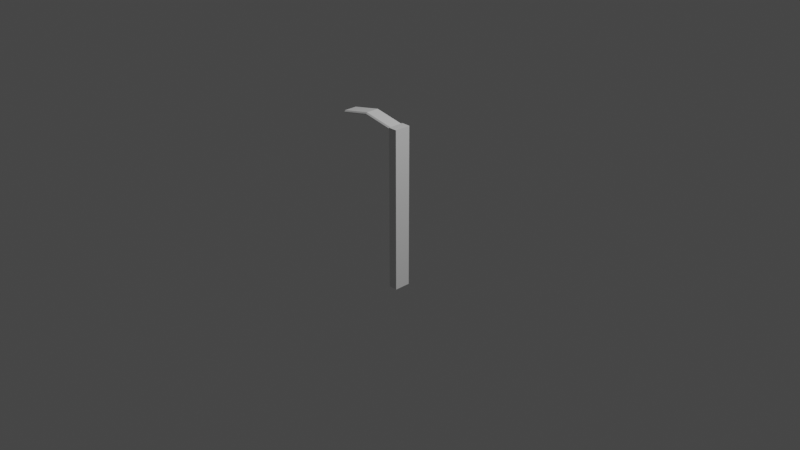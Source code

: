 # Source: lamppost.blend  (saved by Blender 2.80.74; exported with 4.5.12 LTS)
import bpy
from mathutils import Matrix  # noqa: F401  (used for matrix-valued properties, if any)

bpy.ops.wm.read_factory_settings(use_empty=True)
scene = bpy.context.scene
scene.name = 'Scene'

# ---- collections
col_collection = bpy.data.collections.new('Collection'); scene.collection.children.link(col_collection)

# ---- materials (node trees are filled in below, after node groups)
mat_material = bpy.data.materials.new('Material')
mat_material.alpha_threshold = 0.0
mat_material.use_transparent_shadow = False
mat_material.line_color = (0.0, 0.0, 0.0, 1.0)

# ---- material node trees
mat_material.use_nodes = True; mat_material.node_tree.nodes.clear()
_N = mat_material.node_tree.nodes; _L = mat_material.node_tree.links
n0 = _N.new('ShaderNodeOutputMaterial'); n0.name = 'Material Output'; n0.location = (300, 300)
n1 = _N.new('ShaderNodeBsdfPrincipled'); n1.name = 'Principled BSDF'; n1.location = (10, 300)
n1.distribution = 'GGX'
n1.subsurface_method = 'BURLEY'
n1.inputs[2].default_value = 0.4
n1.inputs[3].default_value = 1.45
n1.inputs[27].default_value = (0.0, 0.0, 0.0, 1.0)
n1.inputs[28].default_value = 1.0
_L.new(n1.outputs[0], n0.inputs[0])
n0.is_active_output = True

# ---- world
world_world = bpy.data.worlds.new('World'); scene.world = world_world
world_world.use_nodes = True; world_world.node_tree.nodes.clear()
_N = world_world.node_tree.nodes; _L = world_world.node_tree.links
n0 = _N.new('ShaderNodeOutputWorld'); n0.name = 'World Output'; n0.location = (300, 300)
n1 = _N.new('ShaderNodeBackground'); n1.name = 'Background'; n1.location = (10, 300)
n1.inputs[0].default_value = (0.05088, 0.05088, 0.05088, 1.0)
_L.new(n1.outputs[0], n0.inputs[0])
n0.is_active_output = True
world_world.color = (0.05088, 0.05088, 0.05088)
world_world.use_sun_shadow = False
world_world.sun_shadow_jitter_overblur = 0.0

# ---- cameras
cam_camera = bpy.data.cameras.new('Camera')
cam_camera.clip_end = 100.0
cam_camera.ortho_scale = 7.314

# ---- lights
light_light = bpy.data.lights.new('Light', 'POINT')
light_light.transmission_factor = 0.0
light_light.energy = 1000.0
light_light.shadow_soft_size = 0.1
light_light.shadow_maximum_resolution = 0.006
light_light.use_absolute_resolution = True

# ---- meshes
me_cube = bpy.data.meshes.new('Cube')
me_cube.from_pydata([(1.0, 1.0, 1.0), (1.0, 1.0, -1.0), (1.0, -1.0, 1.0), (1.0, -1.0, -1.0), (-1.0, 1.0, 1.0), (-1.0, 1.0, -1.0), (-1.0, -1.0, 1.0), (-1.0, -1.0, -1.0)], [], [(0, 4, 6, 2), (3, 2, 6, 7), (7, 6, 4, 5), (5, 1, 3, 7), (1, 0, 2, 3), (5, 4, 0, 1)])
_uv = me_cube.uv_layers.new(name='UVMap')
_uv.uv.foreach_set('vector', [0.375, 0.0, 0.625, 0.0, 0.625, 0.25, 0.375, 0.25, 0.375, 0.25, 0.625, 0.25, 0.625, 0.5, 0.375, 0.5, 0.375, 0.5, 0.625, 0.5, 0.625, 0.75, 0.375, 0.75, 0.375, 0.75, 0.625, 0.75, 0.625, 1.0, 0.375, 1.0, 0.125, 0.5, 0.375, 0.5, 0.375, 0.75, 0.125, 0.75, 0.625, 0.5, 0.875, 0.5, 0.875, 0.75, 0.625, 0.75])
me_cube.materials.append(mat_material)
me_cube.use_remesh_preserve_volume = False
me_cube.use_remesh_preserve_attributes = False
me_cube.use_mirror_vertex_groups = False
me_cube.update()

# ---- curves / text
cu_beziercurve = bpy.data.curves.new('BezierCurve', 'CURVE')
cu_beziercurve.dimensions = '2D'
_sp = cu_beziercurve.splines.new('BEZIER'); _sp.bezier_points.add(1)
_sp.bezier_points.foreach_set('co', [-0.9729, -0.007075, 0.0, 1.0, 0.0, 0.0])
_sp.bezier_points.foreach_set('handle_left', [-1.751, -0.2202, 0.0, 0.0, 0.0, 0.0])
_sp.bezier_points.foreach_set('handle_right', [-0.01929, 0.2542, 0.0, 2.0, 0.0, 0.0])
for _p, _l, _r in zip(_sp.bezier_points, ['ALIGNED', 'ALIGNED'], ['ALIGNED', 'ALIGNED']): _p.handle_left_type = _l; _p.handle_right_type = _r
_sp.order_u = 0
_sp.order_v = 0
_sp.resolution_u = 5
_sp.use_smooth = False
cu_beziercurve.use_path = True
cu_beziercurve.use_path_clamp = True
cu_beziercurve.bevel_resolution = 0
cu_beziercurve.extrude = 0.12
cu_beziercurve.bevel_depth = 0.02
cu_beziercurve.resolution_u = 2

# ---- objects
ob_cube = bpy.data.objects.new('Cube', me_cube)
ob_light = bpy.data.objects.new('Light', light_light)
ob_camera = bpy.data.objects.new('Camera', cam_camera)
ob_beziercurve = bpy.data.objects.new('BezierCurve', cu_beziercurve)

# ---- transforms, parenting, visibility, modifiers, constraints
ob_cube.location = (0.0, 0.0, 0.1134)
ob_cube.scale = (0.04902, 0.08923, 0.8839)
ob_cube.lock_rotations_4d = False
ob_cube.empty_display_type = 'ARROWS'
ob_cube.lineart.crease_threshold = 0.0
ob_light.location = (4.076, 1.005, 5.904)
ob_light.rotation_euler = (0.6503, 0.05522, 1.866)
ob_light.lock_rotations_4d = False
ob_light.empty_display_type = 'ARROWS'
ob_light.color = (0.0, 0.0, 0.0, 0.0)
ob_light.lineart.crease_threshold = 0.0
ob_camera.location = (7.359, -6.926, 4.958)
ob_camera.rotation_euler = (1.109, 0.0, 0.8149)
ob_camera.lock_rotations_4d = False
ob_camera.empty_display_type = 'ARROWS'
ob_camera.color = (0.0, 0.0, 0.0, 0.0)
ob_camera.display_type = 'WIRE'
ob_camera.lineart.crease_threshold = 0.0
ob_beziercurve.location = (-0.3864, 0.0, 0.9828)
ob_beziercurve.rotation_euler = (1.571, -0.0, 0.0)
ob_beziercurve.scale = (0.3415, 0.6636, 0.594)
ob_beziercurve.lineart.crease_threshold = 0.0

# ---- collection membership
col_collection.objects.link(ob_cube)
col_collection.objects.link(ob_light)
col_collection.objects.link(ob_camera)
col_collection.objects.link(ob_beziercurve)

# ---- scene / render settings (as saved in the file)
scene.camera = ob_camera
scene.frame_start = 1; scene.frame_end = 250; scene.frame_set(0)
scene.render.engine = 'BLENDER_EEVEE_NEXT'
scene.cycles.use_denoising = False
scene.cycles.samples = 128
scene.cycles.sampling_pattern = 'TABULATED_SOBOL'
scene.cycles.use_adaptive_sampling = False
scene.cycles.use_light_tree = False
scene.view_settings.view_transform = 'Filmic'
bpy.context.view_layer.update()
